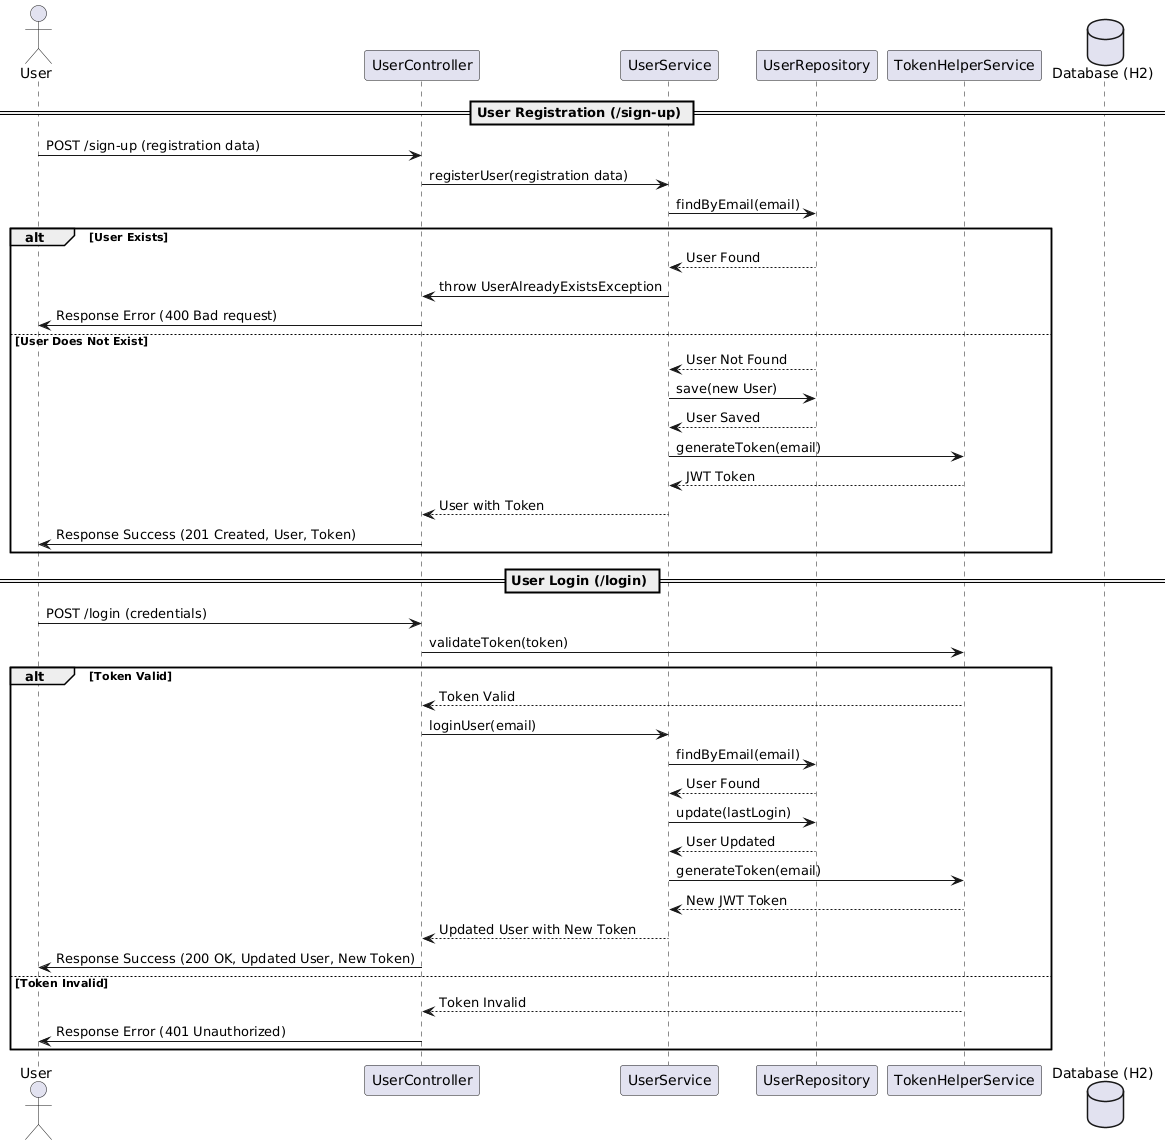

The diagram above was rendered by PlantUML. Its source (embedded in the PNG):
@startuml
actor User

participant "UserController" as UserController
participant "UserService" as UserService
participant "UserRepository" as UserRepository
participant "TokenHelperService" as TokenHelperService
database "Database (H2)" as DB

== User Registration (/sign-up) ==
User -> UserController: POST /sign-up (registration data)
UserController -> UserService: registerUser(registration data)
UserService -> UserRepository: findByEmail(email)
alt User Exists
    UserRepository --> UserService: User Found
    UserService -> UserController: throw UserAlreadyExistsException
    UserController -> User: Response Error (400 Bad request)
else User Does Not Exist
    UserRepository --> UserService: User Not Found
    UserService -> UserRepository: save(new User)
    UserRepository --> UserService: User Saved
    UserService -> TokenHelperService: generateToken(email)
    TokenHelperService --> UserService: JWT Token
    UserService --> UserController: User with Token
    UserController -> User: Response Success (201 Created, User, Token)
end

== User Login (/login) ==
User -> UserController: POST /login (credentials)
UserController -> TokenHelperService: validateToken(token)
alt Token Valid
    TokenHelperService --> UserController: Token Valid
    UserController -> UserService: loginUser(email)
    UserService -> UserRepository: findByEmail(email)
    UserRepository --> UserService: User Found
    UserService -> UserRepository: update(lastLogin)
    UserRepository --> UserService: User Updated
    UserService -> TokenHelperService: generateToken(email)
    TokenHelperService --> UserService: New JWT Token
    UserService --> UserController: Updated User with New Token
    UserController -> User: Response Success (200 OK, Updated User, New Token)
else Token Invalid
    TokenHelperService --> UserController: Token Invalid
    UserController -> User: Response Error (401 Unauthorized)
end
@enduml